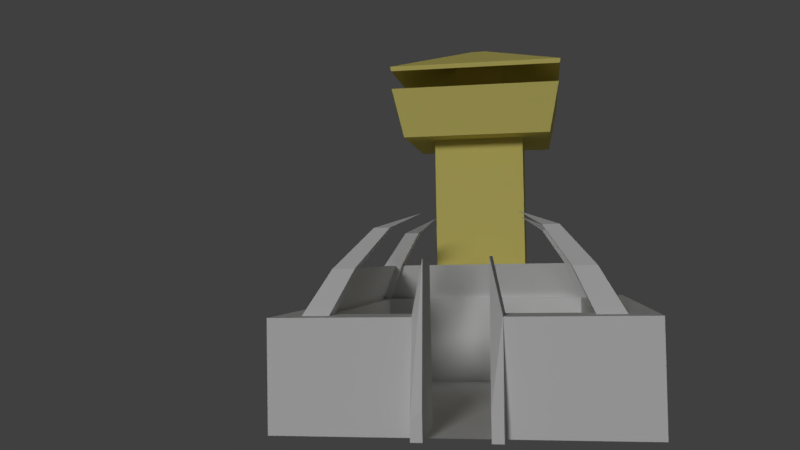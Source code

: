 # Source: Tower.blend  (saved by Blender 2.77.0; exported with 4.5.12 LTS)
import bpy
from mathutils import Matrix  # noqa: F401  (used for matrix-valued properties, if any)

bpy.ops.wm.read_factory_settings(use_empty=True)
scene = bpy.context.scene
scene.name = 'Scene'

# ---- collections
col_collection_1 = bpy.data.collections.new('Collection 1'); scene.collection.children.link(col_collection_1)

# ---- materials (node trees are filled in below, after node groups)
mat_material = bpy.data.materials.new('Material')
mat_material.alpha_threshold = 0.0
mat_material.use_transparent_shadow = False
mat_material.diffuse_color = (0.214, 0.09062, 0.05571, 1.0)
mat_material.roughness = 0.5
mat_material.specular_intensity = 0.0
mat_woodenslats = bpy.data.materials.new('WoodenSlats')
mat_woodenslats.alpha_threshold = 0.0
mat_woodenslats.use_transparent_shadow = False
mat_woodenslats.roughness = 0.5
mat_woodenslats.specular_intensity = 0.0
mat_creamconcretebrick = bpy.data.materials.new('CreamConcreteBrick')
mat_creamconcretebrick.alpha_threshold = 0.0
mat_creamconcretebrick.use_transparent_shadow = False
mat_creamconcretebrick.diffuse_color = (0.8, 0.7067, 0.199, 1.0)
mat_creamconcretebrick.roughness = 0.5
mat_creamconcretebrick.specular_intensity = 0.0
mat_steel = bpy.data.materials.new('Steel')
mat_steel.alpha_threshold = 0.0
mat_steel.use_transparent_shadow = False
mat_steel.diffuse_color = (0.8, 0.7067, 0.199, 1.0)
mat_steel.roughness = 0.5
mat_steel.specular_intensity = 0.0
mat_grate = bpy.data.materials.new('Grate')
mat_grate.alpha_threshold = 0.0
mat_grate.use_transparent_shadow = False
mat_grate.roughness = 0.5

# ---- material node trees

# ---- world
world_world = bpy.data.worlds.new('World'); scene.world = world_world
world_world.color = (0.05088, 0.05088, 0.05088)
world_world.use_sun_shadow = False
world_world.sun_shadow_jitter_overblur = 0.0
world_world.cycles.sampling_method = 'MANUAL'

# ---- cameras
cam_camera = bpy.data.cameras.new('Camera')
cam_camera.clip_end = 100.0
cam_camera.lens = 35.0
cam_camera.sensor_width = 32.0
cam_camera.sensor_height = 18.0
cam_camera.ortho_scale = 7.314
cam_camera.dof.focus_distance = 0.0
cam_camera.dof.aperture_fstop = 128.0

# ---- lights
light_spot = bpy.data.lights.new('Spot', 'SPOT')
light_spot.transmission_factor = 0.0
light_spot.energy = 100.0
light_spot.shadow_buffer_clip_start = 0.5
light_spot.shadow_soft_size = 0.1
light_spot.shadow_maximum_resolution = 0.006
light_spot.use_absolute_resolution = True
light_sun_002 = bpy.data.lights.new('Sun.002', 'SUN')
light_sun_002.transmission_factor = 0.0
light_sun_002.angle = 0.1993
light_sun_002.energy = 1.0
light_sun_002.shadow_buffer_clip_start = 0.5
light_sun_002.shadow_soft_size = 0.1
light_sun_002.shadow_cascade_max_distance = 1000.0
light_sun_001 = bpy.data.lights.new('Sun.001', 'SUN')
light_sun_001.transmission_factor = 0.0
light_sun_001.angle = 0.1993
light_sun_001.energy = 1.0
light_sun_001.shadow_buffer_clip_start = 0.5
light_sun_001.shadow_soft_size = 0.1
light_sun_001.shadow_cascade_max_distance = 1000.0
light_point_001 = bpy.data.lights.new('Point.001', 'POINT')
light_point_001.transmission_factor = 0.0
light_point_001.energy = 100.0
light_point_001.shadow_buffer_clip_start = 0.5
light_point_001.shadow_soft_size = 0.1
light_point_001.shadow_maximum_resolution = 0.006
light_point_001.use_absolute_resolution = True
light_lamp = bpy.data.lights.new('Lamp', 'POINT')
light_lamp.transmission_factor = 0.0
light_lamp.cutoff_distance = 30.0
light_lamp.energy = 100.0
light_lamp.shadow_buffer_clip_start = 1.001
light_lamp.shadow_soft_size = 0.1
light_lamp.shadow_maximum_resolution = 0.006
light_lamp.use_absolute_resolution = True

# ---- meshes
me_cube_001 = bpy.data.meshes.new('Cube.001')
me_cube_001.from_pydata([(-0.08265, -0.8795, 0.0), (-0.08265, -0.8795, 3.992), (-0.08265, -0.6967, 3.992), (-0.08265, -0.1396, 3.992), (-0.08265, -0.1396, 0.0), (-0.08265, -0.6967, 0.0), (-0.08265, -0.1396, 4.062), (-0.08265, -0.8795, 4.062), (-0.08265, -0.6967, 4.062), (-0.08265, -0.8795, 0.3158), (-0.08265, -0.6967, 0.3158), (-0.08265, -0.1396, 0.3158), (-0.08265, -0.8795, 1.032), (-0.08265, -0.6967, 1.032), (-0.08265, -0.1396, 1.032), (-0.08265, -0.8795, 1.379), (-0.08265, -0.6967, 1.379), (-0.08265, -0.1396, 1.379), (-0.08265, -0.8795, 3.833), (-0.08265, -0.6967, 3.833), (-0.08265, -0.1396, 3.833), (-0.08265, -0.2605, 3.833), (-0.08265, -0.1396, 3.564), (-0.08265, -0.6967, 1.658), (-0.08265, -0.5545, 1.379), (-0.01288, -0.6967, 1.032), (-0.01288, -0.6967, 0.3158), (-0.01288, -0.1396, 1.032), (-0.01288, -0.1396, 0.3158), (-0.01288, -0.1396, 3.564), (-0.01288, -0.1396, 1.379), (-0.01288, -0.2605, 3.833), (-0.01288, -0.6967, 3.833), (-0.01288, -0.6967, 1.658), (-0.01288, -0.5545, 1.379), (0.08265, -0.8795, 0.0), (0.08265, -0.8795, 3.992), (0.08265, -0.6967, 3.992), (0.08265, -0.1396, 3.992), (0.08265, -0.1396, 0.0), (0.08265, -0.6967, 0.0), (0.08265, -0.1396, 4.062), (0.08265, -0.8795, 4.062), (0.08265, -0.6967, 4.062), (0.08265, -0.8795, 0.3158), (0.08265, -0.6967, 0.3158), (0.08265, -0.1396, 0.3158), (0.08265, -0.8795, 1.032), (0.08265, -0.6967, 1.032), (0.08265, -0.1396, 1.032), (0.08265, -0.8795, 1.379), (0.08265, -0.6967, 1.379), (0.08265, -0.1396, 1.379), (0.08265, -0.8795, 3.833), (0.08265, -0.6967, 3.833), (0.08265, -0.1396, 3.833), (0.08265, -0.2605, 3.833), (0.08265, -0.1396, 3.564), (0.08265, -0.6967, 1.658), (0.08265, -0.5545, 1.379), (0.01288, -0.6967, 1.032), (0.01288, -0.6967, 0.3158), (0.01288, -0.1396, 1.032), (0.01288, -0.1396, 0.3158), (0.01288, -0.1396, 3.564), (0.01288, -0.1396, 1.379), (0.01288, -0.2605, 3.833), (0.01288, -0.6967, 3.833), (0.01288, -0.6967, 1.658), (0.01288, -0.5545, 1.379), (0.0, -0.8795, 3.992), (0.0, -0.8795, 0.0), (0.0, -0.6967, 3.992), (0.0, -0.1396, 3.992), (0.0, -0.6967, 0.0), (0.0, -0.1396, 0.0), (0.0, -0.8795, 4.062), (0.0, -0.6967, 4.062), (0.0, -0.1396, 4.062), (0.0, -0.8795, 0.3158), (0.0, -0.8795, 1.032), (0.0, -0.8795, 1.379), (0.0, -0.8795, 3.833), (-0.08265, 0.8795, 0.0), (-0.08265, 0.8795, 3.992), (-0.08265, 0.0, 0.0), (-0.08265, 0.0, 3.992), (-0.08265, 0.6967, 3.992), (-0.08265, 0.1396, 3.992), (-0.08265, 0.1396, 0.0), (-0.08265, 0.6967, 0.0), (-0.08265, 0.1396, 4.062), (-0.08265, 0.0, 4.062), (-0.08265, 0.8795, 4.062), (-0.08265, 0.6967, 4.062), (-0.08265, 0.8795, 0.3158), (-0.08265, 0.0, 0.3158), (-0.08265, 0.6967, 0.3158), (-0.08265, 0.1396, 0.3158), (-0.08265, 0.8795, 1.032), (-0.08265, 0.0, 1.032), (-0.08265, 0.6967, 1.032), (-0.08265, 0.1396, 1.032), (-0.08265, 0.8795, 1.379), (-0.08265, 0.0, 1.379), (-0.08265, 0.6967, 1.379), (-0.08265, 0.1396, 1.379), (-0.08265, 0.8795, 3.833), (-0.08265, 0.0, 3.833), (-0.08265, 0.6967, 3.833), (-0.08265, 0.1396, 3.833), (-0.08265, 0.2605, 3.833), (-0.08265, 0.1396, 3.564), (-0.08265, 0.6967, 1.658), (-0.08265, 0.5545, 1.379), (-0.01288, 0.6967, 1.032), (-0.01288, 0.6967, 0.3158), (-0.01288, 0.1396, 1.032), (-0.01288, 0.1396, 0.3158), (-0.01288, 0.1396, 3.564), (-0.01288, 0.1396, 1.379), (-0.01288, 0.2605, 3.833), (-0.01288, 0.6967, 3.833), (-0.01288, 0.6967, 1.658), (-0.01288, 0.5545, 1.379), (0.08265, 0.8795, 0.0), (0.08265, 0.8795, 3.992), (0.08265, 0.0, 0.0), (0.08265, 0.0, 3.992), (0.08265, 0.6967, 3.992), (0.08265, 0.1396, 3.992), (0.08265, 0.1396, 0.0), (0.08265, 0.6967, 0.0), (0.08265, 0.1396, 4.062), (0.08265, 0.0, 4.062), (0.08265, 0.8795, 4.062), (0.08265, 0.6967, 4.062), (0.08265, 0.8795, 0.3158), (0.08265, 0.0, 0.3158), (0.08265, 0.6967, 0.3158), (0.08265, 0.1396, 0.3158), (0.08265, 0.8795, 1.032), (0.08265, 0.0, 1.032), (0.08265, 0.6967, 1.032), (0.08265, 0.1396, 1.032), (0.08265, 0.8795, 1.379), (0.08265, 0.0, 1.379), (0.08265, 0.6967, 1.379), (0.08265, 0.1396, 1.379), (0.08265, 0.8795, 3.833), (0.08265, 0.0, 3.833), (0.08265, 0.6967, 3.833), (0.08265, 0.1396, 3.833), (0.08265, 0.2605, 3.833), (0.08265, 0.1396, 3.564), (0.08265, 0.6967, 1.658), (0.08265, 0.5545, 1.379), (0.01288, 0.6967, 1.032), (0.01288, 0.6967, 0.3158), (0.01288, 0.1396, 1.032), (0.01288, 0.1396, 0.3158), (0.01288, 0.1396, 3.564), (0.01288, 0.1396, 1.379), (0.01288, 0.2605, 3.833), (0.01288, 0.6967, 3.833), (0.01288, 0.6967, 1.658), (0.01288, 0.5545, 1.379), (0.0, 0.0, 3.992), (0.0, 0.0, 0.0), (0.0, 0.8795, 3.992), (0.0, 0.8795, 0.0), (0.0, 0.6967, 3.992), (0.0, 0.1396, 3.992), (0.0, 0.6967, 0.0), (0.0, 0.1396, 0.0), (0.0, 0.0, 4.062), (0.0, 0.8795, 4.062), (0.0, 0.6967, 4.062), (0.0, 0.1396, 4.062), (0.0, 0.8795, 0.3158), (0.0, 0.0, 0.3158), (0.0, 0.0, 1.032), (0.0, 0.8795, 1.032), (0.0, 0.8795, 1.379), (0.0, 0.0, 1.379), (0.0, 0.0, 3.833), (0.0, 0.8795, 3.833)], [], [(11, 96, 85, 4), (79, 9, 0, 71), (86, 3, 6, 92), (72, 73, 3, 2), (9, 10, 5, 0), (10, 11, 4, 5), (78, 175, 92, 6), (76, 77, 8, 7), (72, 2, 8, 77), (2, 1, 7, 8), (13, 14, 27, 25), (12, 13, 10, 9), (80, 12, 9, 79), (14, 100, 96, 11), (17, 104, 100, 14), (81, 15, 12, 80), (15, 16, 13, 12), (16, 24, 17, 14, 13), (17, 24, 34, 30), (18, 19, 23, 16, 15), (82, 18, 15, 81), (20, 108, 104, 17, 22), (3, 86, 108, 20), (70, 1, 18, 82), (1, 2, 19, 18), (2, 3, 20, 21, 19), (10, 13, 25, 26), (21, 20, 22, 24, 16, 23), (25, 27, 28, 26), (34, 29, 30), (32, 31, 33), (14, 11, 28, 27), (19, 21, 31, 32), (21, 23, 33, 31), (22, 17, 30, 29), (23, 19, 32, 33), (11, 10, 26, 28), (24, 22, 29, 34), (1, 70, 76, 7), (5, 4, 75, 74), (0, 5, 74, 71), (3, 73, 78, 6), (4, 85, 168, 75), (46, 39, 127, 138), (79, 71, 35, 44), (128, 134, 41, 38), (72, 37, 38, 73), (44, 35, 40, 45), (45, 40, 39, 46), (78, 41, 134, 175), (76, 42, 43, 77), (72, 77, 43, 37), (37, 43, 42, 36), (48, 60, 62, 49), (47, 44, 45, 48), (80, 79, 44, 47), (49, 46, 138, 142), (52, 49, 142, 146), (81, 80, 47, 50), (50, 47, 48, 51), (51, 48, 49, 52, 59), (52, 65, 69, 59), (53, 50, 51, 58, 54), (82, 81, 50, 53), (55, 57, 52, 146, 150), (38, 55, 150, 128), (70, 82, 53, 36), (36, 53, 54, 37), (37, 54, 56, 55, 38), (45, 61, 60, 48), (56, 58, 51, 59, 57, 55), (60, 61, 63, 62), (69, 65, 64), (67, 68, 66), (49, 62, 63, 46), (54, 67, 66, 56), (56, 66, 68, 58), (57, 64, 65, 52), (58, 68, 67, 54), (46, 63, 61, 45), (59, 69, 64, 57), (36, 42, 76, 70), (40, 74, 75, 39), (35, 71, 74, 40), (38, 41, 78, 73), (39, 75, 168, 127), (98, 89, 85, 96), (179, 170, 83, 95), (86, 92, 91, 88), (171, 87, 88, 172), (95, 83, 90, 97), (97, 90, 89, 98), (178, 91, 92, 175), (176, 93, 94, 177), (171, 177, 94, 87), (87, 94, 93, 84), (167, 175, 92, 86), (101, 115, 117, 102), (99, 95, 97, 101), (182, 179, 95, 99), (102, 98, 96, 100), (106, 102, 100, 104), (183, 182, 99, 103), (103, 99, 101, 105), (105, 101, 102, 106, 114), (106, 120, 124, 114), (107, 103, 105, 113, 109), (186, 183, 103, 107), (110, 112, 106, 104, 108), (88, 110, 108, 86), (169, 186, 107, 84), (84, 107, 109, 87), (87, 109, 111, 110, 88), (97, 116, 115, 101), (111, 113, 105, 114, 112, 110), (115, 116, 118, 117), (124, 120, 119), (122, 123, 121), (102, 117, 118, 98), (109, 122, 121, 111), (111, 121, 123, 113), (112, 119, 120, 106), (113, 123, 122, 109), (98, 118, 116, 97), (114, 124, 119, 112), (86, 108, 185, 167), (108, 104, 184, 185), (104, 100, 181, 184), (100, 96, 180, 181), (84, 93, 176, 169), (90, 173, 174, 89), (83, 170, 173, 90), (88, 91, 178, 172), (89, 174, 168, 85), (96, 85, 168, 180), (140, 138, 127, 131), (179, 137, 125, 170), (128, 130, 133, 134), (171, 172, 130, 129), (137, 139, 132, 125), (139, 140, 131, 132), (178, 175, 134, 133), (176, 177, 136, 135), (171, 129, 136, 177), (129, 126, 135, 136), (167, 128, 134, 175), (143, 144, 159, 157), (141, 143, 139, 137), (182, 141, 137, 179), (144, 142, 138, 140), (148, 146, 142, 144), (183, 145, 141, 182), (145, 147, 143, 141), (147, 156, 148, 144, 143), (148, 156, 166, 162), (149, 151, 155, 147, 145), (186, 149, 145, 183), (152, 150, 146, 148, 154), (130, 128, 150, 152), (169, 126, 149, 186), (126, 129, 151, 149), (129, 130, 152, 153, 151), (139, 143, 157, 158), (153, 152, 154, 156, 147, 155), (157, 159, 160, 158), (166, 161, 162), (164, 163, 165), (144, 140, 160, 159), (151, 153, 163, 164), (153, 155, 165, 163), (154, 148, 162, 161), (155, 151, 164, 165), (140, 139, 158, 160), (156, 154, 161, 166), (128, 167, 185, 150), (150, 185, 184, 146), (146, 184, 181, 142), (142, 181, 180, 138), (126, 169, 176, 135), (132, 131, 174, 173), (125, 132, 173, 170), (130, 172, 178, 133), (131, 127, 168, 174), (138, 180, 168, 127)])
me_cube_001.polygons.foreach_set('material_index', [1, 1, 1, 1, 1, 1, 1, 1, 1, 1, 1, 1, 1, 1, 1, 1, 1, 1, 1, 1, 1, 1, 1, 1, 1, 1, 1, 1, 0, 0, 0, 1, 1, 1, 1, 1, 1, 1, 1, 1, 1, 1, 1, 1, 1, 1, 1, 1, 1, 1, 1, 1, 1, 1, 1, 1, 1, 1, 1, 1, 1, 1, 1, 1, 1, 1, 1, 1, 1, 1, 1, 0, 0, 0, 1, 1, 1, 1, 1, 1, 1, 1, 1, 1, 1, 1, 1, 1, 1, 1, 1, 1, 1, 1, 1, 1, 1, 1, 1, 1, 1, 1, 1, 1, 1, 1, 1, 1, 1, 1, 1, 1, 1, 1, 1, 0, 0, 0, 1, 1, 1, 1, 1, 1, 1, 1, 1, 1, 1, 1, 1, 1, 1, 1, 1, 1, 1, 1, 1, 1, 1, 1, 1, 1, 1, 1, 1, 1, 1, 1, 1, 1, 1, 1, 1, 1, 1, 1, 1, 1, 1, 1, 1, 1, 0, 0, 0, 1, 1, 1, 1, 1, 1, 1, 1, 1, 1, 1, 1, 1, 1, 1, 1, 1])
_uv = me_cube_001.uv_layers.new(name='UVMap')
_uv.uv.foreach_set('vector', [0.6829, 0.2392, 0.708, 0.2392, 0.708, 0.1256, 0.6829, 0.1256, 0.6252, 0.2392, 0.6103, 0.2392, 0.6103, 0.1256, 0.6252, 0.1256, 0.708, 0.8418, 0.6829, 0.8418, 0.6829, 0.8671, 0.708, 0.8671, 0.6252, 0.1959, 0.6252, 0.3962, 0.6103, 0.3962, 0.6103, 0.1959, 0.4442, 0.3762, 0.4771, 0.3762, 0.4771, 0.2626, 0.4442, 0.2626, 0.2429, 0.902, 0.2412, 0.596, 0.1545, 0.5979, 0.1562, 0.9039, 0.6252, 0.3962, 0.6252, 0.4464, 0.6103, 0.4464, 0.6103, 0.3962, 0.6252, 0.8493, 0.6252, 0.915, 0.6103, 0.915, 0.6103, 0.8493, 0.6252, 0.8418, 0.6103, 0.8418, 0.6103, 0.8671, 0.6252, 0.8671, 0.5827, 0.8418, 0.5499, 0.8418, 0.5499, 0.8671, 0.5827, 0.8671, 0.6103, 0.1959, 0.6103, 0.3962, 0.6229, 0.3962, 0.6229, 0.1959, 0.4442, 0.6335, 0.4771, 0.6335, 0.4771, 0.3762, 0.4442, 0.3762, 0.6252, 0.4965, 0.6103, 0.4965, 0.6103, 0.2392, 0.6252, 0.2392, 0.6829, 0.4965, 0.708, 0.4965, 0.708, 0.2392, 0.6829, 0.2392, 0.6829, 0.6214, 0.708, 0.6214, 0.708, 0.4965, 0.6829, 0.4965, 0.6252, 0.6214, 0.6103, 0.6214, 0.6103, 0.4965, 0.6252, 0.4965, 0.4442, 0.7583, 0.4771, 0.7583, 0.4771, 0.6335, 0.4442, 0.6335, 0.3236, 0.4358, 0.3236, 0.4672, 0.3236, 0.5589, 0.362, 0.5589, 0.362, 0.4358, 0.6103, 0.3962, 0.6103, 0.247, 0.6229, 0.247, 0.6229, 0.3962, 0.4442, 0.9217, 0.4771, 0.9217, 0.4771, 0.1396, 0.4771, 0.03927, 0.4442, 0.03927, 0.6252, 0.7847, 0.6103, 0.7847, 0.6103, -0.09771, 0.6252, -0.09771, 0.6829, 0.7847, 0.708, 0.7847, 0.708, -0.09771, 0.6829, -0.09771, 0.6829, 0.6879, 0.6829, 0.8418, 0.708, 0.8418, 0.708, 0.7847, 0.6829, 0.7847, 0.6252, 0.8418, 0.6103, 0.8418, 0.6103, 0.7847, 0.6252, 0.7847, 0.4442, 0.9788, 0.4771, 0.9788, 0.4771, 0.9217, 0.4442, 0.9217, 0.7033, 0.8919, 0.7016, 0.5859, 0.6579, 0.5868, 0.6583, 0.6533, 0.6596, 0.8929, 0.6103, 0.2392, 0.6103, 0.4965, 0.6229, 0.4965, 0.6229, 0.2392, 0.6611, 0.7847, 0.6829, 0.7847, 0.6829, 0.6879, 0.6083, -0.09771, 0.5827, -0.09771, 0.5827, 0.002623, 0.7409, 0.2067, 0.5357, 0.2067, 0.5357, 0.0193, 0.7409, 0.0193, 0.6885, 0.2976, 0.5357, 0.8696, 0.5357, 0.2976, 0.7409, 0.9401, 0.5802, 0.9401, 0.7409, 0.3707, 0.6103, 0.4965, 0.6103, 0.2392, 0.6229, 0.2392, 0.6229, 0.4965, 0.6103, 0.1959, 0.6103, 0.3527, 0.6229, 0.3527, 0.6229, 0.1959, 0.6103, 0.7847, 0.6103, 0.002623, 0.6229, 0.002623, 0.6229, 0.7847, 0.6103, 0.6879, 0.6103, -0.09771, 0.6229, -0.09771, 0.6229, 0.6879, 0.6103, 0.7217, 0.6103, 1.504, 0.6229, 1.504, 0.6229, 0.7217, 0.6103, 0.3962, 0.6103, 0.1959, 0.6229, 0.1959, 0.6229, 0.3962, 0.6103, 0.6214, 0.6103, 1.407, 0.6229, 1.407, 0.6229, 0.6214, 0.6103, 0.8418, 0.6252, 0.8418, 0.6252, 0.8671, 0.6103, 0.8671, 0.6103, 0.1959, 0.6103, 0.3962, 0.6252, 0.3962, 0.6252, 0.1959, 0.6103, 0.8493, 0.6103, 0.915, 0.6252, 0.915, 0.6252, 0.8493, 0.6103, 0.8418, 0.6252, 0.8418, 0.6252, 0.8671, 0.6103, 0.8671, 0.6103, 0.3962, 0.6103, 0.4464, 0.6252, 0.4464, 0.6252, 0.3962, 0.6829, 0.2392, 0.6829, 0.1256, 0.708, 0.1256, 0.708, 0.2392, 0.6252, 0.2392, 0.6252, 0.1256, 0.64, 0.1256, 0.64, 0.2392, 0.708, 0.8418, 0.708, 0.8671, 0.6829, 0.8671, 0.6829, 0.8418, 0.6252, 0.1959, 0.64, 0.1959, 0.64, 0.3962, 0.6252, 0.3962, 0.4442, 0.3762, 0.4442, 0.2626, 0.4771, 0.2626, 0.4771, 0.3762, 0.5092, 0.3411, 0.5782, 0.3411, 0.5782, 0.5844, 0.5092, 0.5844, 0.6252, 0.3962, 0.64, 0.3962, 0.64, 0.4464, 0.6252, 0.4464, 0.6252, 0.8493, 0.64, 0.8493, 0.64, 0.915, 0.6252, 0.915, 0.6252, 0.8418, 0.6252, 0.8671, 0.64, 0.8671, 0.64, 0.8418, 0.5827, 0.8418, 0.5827, 0.8671, 0.5499, 0.8671, 0.5499, 0.8418, 0.64, 0.1959, 0.6275, 0.1959, 0.6275, 0.3962, 0.64, 0.3962, 0.4442, 0.6335, 0.4442, 0.3762, 0.4771, 0.3762, 0.4771, 0.6335, 0.6252, 0.4965, 0.6252, 0.2392, 0.64, 0.2392, 0.64, 0.4965, 0.6829, 0.4965, 0.6829, 0.2392, 0.708, 0.2392, 0.708, 0.4965, 0.6829, 0.6214, 0.6829, 0.4965, 0.708, 0.4965, 0.708, 0.6214, 0.6252, 0.6214, 0.6252, 0.4965, 0.64, 0.4965, 0.64, 0.6214, 0.4442, 0.7583, 0.4442, 0.6335, 0.4771, 0.6335, 0.4771, 0.7583, 0.3806, 0.3218, 0.419, 0.3218, 0.419, 0.4449, 0.3806, 0.4449, 0.3806, 0.3532, 0.64, 0.3962, 0.6275, 0.3962, 0.6275, 0.247, 0.64, 0.247, 0.4442, 0.9217, 0.4442, 0.03927, 0.4771, 0.03927, 0.4771, 0.1396, 0.4771, 0.9217, 0.6252, 0.7847, 0.6252, -0.09771, 0.64, -0.09771, 0.64, 0.7847, 0.6829, 0.7847, 0.6829, 0.6879, 0.6829, -0.09771, 0.708, -0.09771, 0.708, 0.7847, 0.6829, 0.8418, 0.6829, 0.7847, 0.708, 0.7847, 0.708, 0.8418, 0.6252, 0.8418, 0.6252, 0.7847, 0.64, 0.7847, 0.64, 0.8418, 0.4442, 0.9788, 0.4442, 0.9217, 0.4771, 0.9217, 0.4771, 0.9788, 0.7033, 0.8919, 0.6596, 0.8929, 0.6583, 0.6533, 0.6579, 0.5868, 0.7016, 0.5859, 0.64, 0.2392, 0.6275, 0.2392, 0.6275, 0.4965, 0.64, 0.4965, 0.6611, 0.7847, 0.5827, 0.002623, 0.5827, -0.09771, 0.6083, -0.09771, 0.6829, 0.6879, 0.6829, 0.7847, 0.7409, 0.2067, 0.7409, 0.0193, 0.5357, 0.0193, 0.5357, 0.2067, 0.6885, 0.2976, 0.5357, 0.2976, 0.5357, 0.8696, 0.7409, 0.9401, 0.7409, 0.3707, 0.5802, 0.9401, 0.64, 0.4965, 0.6275, 0.4965, 0.6275, 0.2392, 0.64, 0.2392, 0.64, 0.1959, 0.6275, 0.1959, 0.6275, 0.3527, 0.64, 0.3527, 0.64, 0.7847, 0.6275, 0.7847, 0.6275, 0.002623, 0.64, 0.002623, 0.64, 0.6879, 0.6275, 0.6879, 0.6275, -0.09771, 0.64, -0.09771, 0.64, 0.7217, 0.6275, 0.7217, 0.6275, 1.504, 0.64, 1.504, 0.64, 0.3962, 0.6275, 0.3962, 0.6275, 0.1959, 0.64, 0.1959, 0.64, 0.6214, 0.6275, 0.6214, 0.6275, 1.407, 0.64, 1.407, 0.64, 0.8418, 0.64, 0.8671, 0.6252, 0.8671, 0.6252, 0.8418, 0.64, 0.1959, 0.6252, 0.1959, 0.6252, 0.3962, 0.64, 0.3962, 0.64, 0.8493, 0.6252, 0.8493, 0.6252, 0.915, 0.64, 0.915, 0.64, 0.8418, 0.64, 0.8671, 0.6252, 0.8671, 0.6252, 0.8418, 0.64, 0.3962, 0.6252, 0.3962, 0.6252, 0.4464, 0.64, 0.4464, 0.733, 0.2392, 0.733, 0.1256, 0.708, 0.1256, 0.708, 0.2392, 0.6252, 0.2392, 0.6252, 0.1256, 0.6103, 0.1256, 0.6103, 0.2392, 0.708, 0.8418, 0.708, 0.8671, 0.733, 0.8671, 0.733, 0.8418, 0.6252, 0.6969, 0.6103, 0.6969, 0.6103, 0.4966, 0.6252, 0.4966, 0.8661, 0.2392, 0.8661, 0.1256, 0.8332, 0.1256, 0.8332, 0.2392, 0.2387, 0.1366, 0.152, 0.1385, 0.1537, 0.4446, 0.2404, 0.4427, 0.6252, 0.4966, 0.6103, 0.4966, 0.6103, 0.4464, 0.6252, 0.4464, 0.6252, 0.7626, 0.6103, 0.7626, 0.6103, 0.6969, 0.6252, 0.6969, 0.6252, 0.8418, 0.6252, 0.8671, 0.6103, 0.8671, 0.6103, 0.8418, 0.8332, 0.8418, 0.8332, 0.8671, 0.8661, 0.8671, 0.8661, 0.8418, 0.6252, 0.8418, 0.6252, 0.8671, 0.6103, 0.8671, 0.6103, 0.8418, 0.6103, 0.6969, 0.6229, 0.6969, 0.6229, 0.4966, 0.6103, 0.4966, 0.8661, 0.4965, 0.8661, 0.2392, 0.8332, 0.2392, 0.8332, 0.4965, 0.6252, 0.4965, 0.6252, 0.2392, 0.6103, 0.2392, 0.6103, 0.4965, 0.733, 0.4965, 0.733, 0.2392, 0.708, 0.2392, 0.708, 0.4965, 0.733, 0.6214, 0.733, 0.4965, 0.708, 0.4965, 0.708, 0.6214, 0.6252, 0.6214, 0.6252, 0.4965, 0.6103, 0.4965, 0.6103, 0.6214, 0.8661, 0.6214, 0.8661, 0.4965, 0.8332, 0.4965, 0.8332, 0.6214, 0.3236, 0.7437, 0.362, 0.7437, 0.362, 0.6206, 0.3236, 0.6206, 0.3236, 0.7123, 0.6103, 0.4966, 0.6229, 0.4966, 0.6229, 0.6458, 0.6103, 0.6458, 0.8661, 0.7847, 0.8661, -0.09771, 0.8332, -0.09771, 0.8332, 0.002623, 0.8332, 0.7847, 0.6252, 0.7847, 0.6252, -0.09771, 0.6103, -0.09771, 0.6103, 0.7847, 0.733, 0.7847, 0.733, 0.6879, 0.733, -0.09771, 0.708, -0.09771, 0.708, 0.7847, 0.733, 0.8418, 0.733, 0.7847, 0.708, 0.7847, 0.708, 0.8418, 0.6252, 0.8418, 0.6252, 0.7847, 0.6103, 0.7847, 0.6103, 0.8418, 0.8661, 0.8418, 0.8661, 0.7847, 0.8332, 0.7847, 0.8332, 0.8418, 0.6991, 0.1265, 0.6554, 0.1275, 0.6567, 0.3671, 0.6571, 0.4335, 0.7007, 0.4326, 0.6103, 0.2392, 0.6229, 0.2392, 0.6229, 0.4965, 0.6103, 0.4965, 0.7548, 0.7847, 0.8332, 0.002623, 0.8332, -0.09771, 0.8076, -0.09771, 0.733, 0.6879, 0.733, 0.7847, 0.2276, 0.2067, 0.2276, 0.0193, 0.4328, 0.0193, 0.4328, 0.2067, 0.28, 0.2976, 0.4328, 0.2976, 0.4328, 0.8696, 0.2276, 0.9401, 0.2276, 0.3707, 0.3883, 0.9401, 0.6103, 0.4965, 0.6229, 0.4965, 0.6229, 0.2392, 0.6103, 0.2392, 0.6103, 0.6969, 0.6229, 0.6969, 0.6229, 0.54, 0.6103, 0.54, 0.6103, 0.7847, 0.6229, 0.7847, 0.6229, 0.002623, 0.6103, 0.002623, 0.6103, 0.6879, 0.6229, 0.6879, 0.6229, -0.09771, 0.6103, -0.09771, 0.6103, 0.7217, 0.6229, 0.7217, 0.6229, 1.504, 0.6103, 1.504, 0.6103, 0.4966, 0.6229, 0.4966, 0.6229, 0.6969, 0.6103, 0.6969, 0.6103, 0.6214, 0.6229, 0.6214, 0.6229, 1.407, 0.6103, 1.407, 0.6103, 0.8418, 0.6103, 0.7847, 0.6252, 0.7847, 0.6252, 0.8418, 0.6103, 0.7847, 0.6103, -0.09771, 0.6252, -0.09771, 0.6252, 0.7847, 0.6103, 0.6214, 0.6103, 0.4965, 0.6252, 0.4965, 0.6252, 0.6214, 0.6103, 0.4965, 0.6103, 0.2392, 0.6252, 0.2392, 0.6252, 0.4965, 0.6103, 0.8418, 0.6103, 0.8671, 0.6252, 0.8671, 0.6252, 0.8418, 0.6103, 0.6969, 0.6252, 0.6969, 0.6252, 0.4966, 0.6103, 0.4966, 0.6103, 0.7626, 0.6252, 0.7626, 0.6252, 0.6969, 0.6103, 0.6969, 0.6103, 0.8418, 0.6103, 0.8671, 0.6252, 0.8671, 0.6252, 0.8418, 0.6103, 0.4966, 0.6252, 0.4966, 0.6252, 0.4464, 0.6103, 0.4464, 0.6103, 0.2392, 0.6103, 0.1256, 0.6252, 0.1256, 0.6252, 0.2392, 0.733, 0.2392, 0.708, 0.2392, 0.708, 0.1256, 0.733, 0.1256, 0.6252, 0.2392, 0.64, 0.2392, 0.64, 0.1256, 0.6252, 0.1256, 0.708, 0.8418, 0.733, 0.8418, 0.733, 0.8671, 0.708, 0.8671, 0.6252, 0.6969, 0.6252, 0.4966, 0.64, 0.4966, 0.64, 0.6969, 0.8661, 0.2392, 0.8332, 0.2392, 0.8332, 0.1256, 0.8661, 0.1256, 0.5092, 0.9497, 0.5092, 0.7064, 0.5782, 0.7064, 0.5782, 0.9497, 0.6252, 0.4966, 0.6252, 0.4464, 0.64, 0.4464, 0.64, 0.4966, 0.6252, 0.7626, 0.6252, 0.6969, 0.64, 0.6969, 0.64, 0.7626, 0.6252, 0.8418, 0.64, 0.8418, 0.64, 0.8671, 0.6252, 0.8671, 0.8332, 0.8418, 0.8661, 0.8418, 0.8661, 0.8671, 0.8332, 0.8671, 0.6252, 0.8418, 0.64, 0.8418, 0.64, 0.8671, 0.6252, 0.8671, 0.64, 0.6969, 0.64, 0.4966, 0.6275, 0.4966, 0.6275, 0.6969, 0.8661, 0.4965, 0.8332, 0.4965, 0.8332, 0.2392, 0.8661, 0.2392, 0.6252, 0.4965, 0.64, 0.4965, 0.64, 0.2392, 0.6252, 0.2392, 0.733, 0.4965, 0.708, 0.4965, 0.708, 0.2392, 0.733, 0.2392, 0.733, 0.6214, 0.708, 0.6214, 0.708, 0.4965, 0.733, 0.4965, 0.6252, 0.6214, 0.64, 0.6214, 0.64, 0.4965, 0.6252, 0.4965, 0.8661, 0.6214, 0.8332, 0.6214, 0.8332, 0.4965, 0.8661, 0.4965, 0.3806, 0.6297, 0.3806, 0.5983, 0.3806, 0.5066, 0.419, 0.5066, 0.419, 0.6297, 0.64, 0.4966, 0.64, 0.6458, 0.6275, 0.6458, 0.6275, 0.4966, 0.8661, 0.7847, 0.8332, 0.7847, 0.8332, 0.002623, 0.8332, -0.09771, 0.8661, -0.09771, 0.6252, 0.7847, 0.64, 0.7847, 0.64, -0.09771, 0.6252, -0.09771, 0.733, 0.7847, 0.708, 0.7847, 0.708, -0.09771, 0.733, -0.09771, 0.733, 0.6879, 0.733, 0.8418, 0.708, 0.8418, 0.708, 0.7847, 0.733, 0.7847, 0.6252, 0.8418, 0.64, 0.8418, 0.64, 0.7847, 0.6252, 0.7847, 0.8661, 0.8418, 0.8332, 0.8418, 0.8332, 0.7847, 0.8661, 0.7847, 0.6991, 0.1265, 0.7007, 0.4326, 0.6571, 0.4335, 0.6567, 0.3671, 0.6554, 0.1275, 0.64, 0.2392, 0.64, 0.4965, 0.6275, 0.4965, 0.6275, 0.2392, 0.7548, 0.7847, 0.733, 0.7847, 0.733, 0.6879, 0.8076, -0.09771, 0.8332, -0.09771, 0.8332, 0.002623, 0.2276, 0.2067, 0.4328, 0.2067, 0.4328, 0.0193, 0.2276, 0.0193, 0.28, 0.2976, 0.4328, 0.8696, 0.4328, 0.2976, 0.2276, 0.9401, 0.3883, 0.9401, 0.2276, 0.3707, 0.64, 0.4965, 0.64, 0.2392, 0.6275, 0.2392, 0.6275, 0.4965, 0.64, 0.6969, 0.64, 0.54, 0.6275, 0.54, 0.6275, 0.6969, 0.64, 0.7847, 0.64, 0.002623, 0.6275, 0.002623, 0.6275, 0.7847, 0.64, 0.6879, 0.64, -0.09771, 0.6275, -0.09771, 0.6275, 0.6879, 0.64, 0.7217, 0.64, 1.504, 0.6275, 1.504, 0.6275, 0.7217, 0.64, 0.4966, 0.64, 0.6969, 0.6275, 0.6969, 0.6275, 0.4966, 0.64, 0.6214, 0.64, 1.407, 0.6275, 1.407, 0.6275, 0.6214, 0.64, 0.8418, 0.6252, 0.8418, 0.6252, 0.7847, 0.64, 0.7847, 0.64, 0.7847, 0.6252, 0.7847, 0.6252, -0.09771, 0.64, -0.09771, 0.64, 0.6214, 0.6252, 0.6214, 0.6252, 0.4965, 0.64, 0.4965, 0.64, 0.4965, 0.6252, 0.4965, 0.6252, 0.2392, 0.64, 0.2392, 0.64, 0.8418, 0.6252, 0.8418, 0.6252, 0.8671, 0.64, 0.8671, 0.64, 0.6969, 0.64, 0.4966, 0.6252, 0.4966, 0.6252, 0.6969, 0.64, 0.7626, 0.64, 0.6969, 0.6252, 0.6969, 0.6252, 0.7626, 0.64, 0.8418, 0.6252, 0.8418, 0.6252, 0.8671, 0.64, 0.8671, 0.64, 0.4966, 0.64, 0.4464, 0.6252, 0.4464, 0.6252, 0.4966, 0.64, 0.2392, 0.6252, 0.2392, 0.6252, 0.1256, 0.64, 0.1256])
me_cube_001.materials.append(mat_material)
me_cube_001.materials.append(mat_woodenslats)
me_cube_001.use_remesh_preserve_volume = False
me_cube_001.use_remesh_preserve_attributes = False
me_cube_001.use_mirror_vertex_groups = False
me_cube_001.update()
me_cube = bpy.data.meshes.new('Cube')
me_cube.from_pydata([(-5.111, -5.456, 0.901), (-5.111, -5.456, 4.058), (-5.111, 4.956, 0.901), (-5.111, 4.956, 4.058), (7.06, -5.456, 0.901), (7.06, -5.456, 4.058), (7.06, 4.956, 0.901), (7.06, 4.956, 4.058), (-5.111, -3.813, 4.058), (-5.111, 3.399, 4.058), (-5.111, 3.399, 0.901), (-5.111, -3.813, 0.901), (7.06, 3.399, 4.058), (7.06, -3.813, 4.058), (7.06, -3.813, 0.901), (7.06, 3.399, 0.901), (-3.68, 4.956, 4.058), (5.437, 4.956, 4.058), (5.437, 4.956, 0.901), (-3.68, 4.956, 0.901), (5.437, -5.456, 4.058), (-3.68, -5.456, 4.058), (-3.68, -5.456, 0.901), (5.437, -5.456, 0.901), (5.437, -3.813, 4.058), (-3.68, -3.813, 4.058), (5.437, 3.399, 4.058), (-3.68, 3.399, 4.058), (-3.68, -3.813, 0.901), (5.437, -3.813, 0.901), (-3.68, 3.399, 0.901), (5.437, 3.399, 0.901), (-5.111, -1.409, 4.058), (-5.111, 0.9951, 4.058), (-5.111, 0.9951, 0.901), (-5.111, -1.409, 0.901), (-3.68, 0.9951, 4.058), (-3.68, -1.409, 4.058), (-5.111, -1.086, 5.63), (-5.111, 0.6725, 5.63), (-5.111, 0.6725, 0.901), (-5.111, -1.086, 0.901), (-3.68, 0.6725, 5.63), (-3.68, -1.086, 5.63), (-5.703, 0.6725, 1.716), (-5.703, 0.9951, 1.445), (-5.703, -1.086, 0.901), (-5.703, -1.409, 0.901), (-5.703, -1.409, 1.445), (-5.703, 0.9951, 0.901), (-5.703, -1.086, 1.716), (-5.703, 0.6725, 0.901), (-5.111, 3.399, 3.9), (-5.111, -3.813, 3.9), (7.06, -3.813, 3.9), (7.06, 3.399, 3.9), (-3.68, 0.6725, 0.901), (-3.68, -1.086, 0.901), (7.06, -5.456, 3.9), (7.06, 4.956, 3.9), (-5.111, 4.956, 3.9), (-5.111, -5.456, 3.9), (5.437, -5.456, 3.9), (-3.68, -5.456, 3.9), (-3.68, 4.956, 3.9), (5.437, 4.956, 3.9), (-5.111, -1.409, 3.9), (-5.111, 0.9951, 3.9), (-5.703, -1.409, 1.418), (-5.703, 0.9951, 1.418), (-5.703, -1.086, 1.676), (-5.703, 0.6725, 1.676), (-5.111, 4.178, 4.058), (6.249, 4.956, 4.058), (7.06, -4.635, 4.058), (-4.396, -5.456, 4.058), (-5.111, -4.635, 4.058), (7.06, 4.178, 4.058), (-4.396, -3.813, 4.058), (-4.396, 3.399, 4.058), (-4.396, 4.956, 4.058), (6.249, -5.456, 4.058), (6.249, -3.813, 4.058), (6.249, 3.399, 4.058), (5.437, -4.635, 4.058), (-3.68, -4.635, 4.058), (5.437, 4.178, 4.058), (-3.68, 4.178, 4.058), (6.249, 4.178, 4.058), (6.249, -4.635, 4.058), (-4.396, -4.635, 4.058), (-4.396, 4.178, 4.058), (5.326, -3.239, 5.346), (4.644, -3.239, 5.346), (5.326, 2.821, 5.346), (4.644, 2.821, 5.346), (4.644, 3.475, 5.346), (-3.016, 3.475, 5.346), (-3.016, 2.821, 5.346), (-3.016, -3.239, 5.346), (-3.618, -3.239, 5.346), (-3.618, 2.821, 5.346), (4.644, -3.929, 5.346), (-3.016, -3.929, 5.346), (5.326, 3.475, 5.346), (5.326, -3.929, 5.346), (-3.618, -3.929, 5.346), (-3.618, 3.475, 5.346), (5.437, -4.087, 4.058), (5.437, -4.361, 4.058), (-3.68, -4.087, 4.058), (-3.68, -4.361, 4.058), (4.644, -3.469, 5.346), (4.644, -3.699, 5.346), (-3.016, -3.469, 5.346), (-3.016, -3.699, 5.346), (5.978, -3.813, 4.058), (5.708, -3.813, 4.058), (5.978, 3.399, 4.058), (5.708, 3.399, 4.058), (5.099, -3.239, 5.346), (4.871, -3.239, 5.346), (5.099, 2.821, 5.346), (4.871, 2.821, 5.346), (5.437, 3.918, 4.058), (5.437, 3.659, 4.058), (-3.68, 3.918, 4.058), (-3.68, 3.659, 4.058), (4.644, 3.257, 5.346), (4.644, 3.039, 5.346), (-3.016, 3.257, 5.346), (-3.016, 3.039, 5.346), (4.303, -2.447, 6.536), (3.8, -2.447, 6.536), (4.303, 2.026, 6.536), (3.8, 2.026, 6.536), (3.8, 2.508, 6.536), (-1.854, 2.508, 6.536), (-1.854, 2.026, 6.536), (-1.854, -2.447, 6.536), (-2.298, -2.447, 6.536), (-2.298, 2.026, 6.536), (3.8, -2.957, 6.536), (-1.854, -2.957, 6.536), (4.303, 2.508, 6.536), (4.303, -2.957, 6.536), (-2.298, -2.957, 6.536), (-2.298, 2.508, 6.536), (3.8, -2.617, 6.536), (3.8, -2.787, 6.536), (-1.854, -2.617, 6.536), (-1.854, -2.787, 6.536), (4.135, -2.447, 6.536), (3.968, -2.447, 6.536), (4.135, 2.026, 6.536), (3.968, 2.026, 6.536), (3.8, 2.347, 6.536), (3.8, 2.187, 6.536), (-1.854, 2.347, 6.536), (-1.854, 2.187, 6.536), (2.981, -1.688, 7.028), (2.981, 1.255, 7.028), (-0.6581, 1.292, 7.028), (-0.6581, -1.726, 7.028)], [], [(52, 60, 2, 10), (65, 59, 6, 18), (54, 58, 4, 14), (63, 61, 0, 22), (31, 18, 6, 15), (91, 80, 3, 72), (90, 78, 8, 76), (36, 27, 79, 9, 33), (23, 29, 14, 4), (29, 31, 15, 14), (59, 55, 15, 6), (55, 54, 14, 15), (61, 53, 11, 0), (67, 52, 10, 34), (56, 40, 34, 10, 30), (28, 29, 31, 30, 56, 57), (0, 11, 28, 22), (22, 28, 29, 23), (117, 119, 26, 24), (24, 26, 31, 29), (117, 24, 93, 121), (108, 24, 25, 110), (88, 73, 17, 86), (86, 17, 16, 87), (10, 2, 19, 30), (30, 19, 18, 31), (58, 62, 23, 4), (62, 63, 22, 23), (60, 64, 19, 2), (64, 65, 18, 19), (25, 24, 29, 28), (26, 27, 30, 31), (53, 66, 35, 11), (8, 32, 66, 53), (25, 37, 32, 8, 78), (42, 36, 33, 39), (37, 43, 38, 32), (3, 80, 16, 64, 60), (34, 40, 51, 49), (71, 69, 49, 51), (68, 70, 46, 47), (32, 38, 50, 48), (66, 32, 48, 68), (33, 67, 69, 45), (39, 33, 45, 44), (67, 34, 49, 69), (41, 35, 47, 46), (5, 81, 20, 62, 58), (48, 50, 70, 68), (57, 56, 40, 41), (11, 35, 41, 57, 28), (16, 17, 65, 64), (35, 66, 68, 47), (56, 30, 27, 36, 42), (57, 43, 37, 25, 28), (43, 57, 41, 46, 70, 50, 38), (56, 42, 39, 44, 71, 51, 40), (20, 21, 63, 62), (44, 45, 69, 71), (33, 9, 52, 67), (1, 76, 8, 53, 61), (12, 13, 54, 55), (7, 77, 12, 55, 59), (21, 75, 1, 61, 63), (13, 74, 5, 58, 54), (17, 73, 7, 59, 65), (9, 72, 3, 60, 52), (124, 86, 87, 126), (89, 82, 92, 105), (12, 77, 88, 83), (77, 7, 73, 88), (20, 84, 85, 21), (81, 89, 84, 20), (5, 74, 89, 81), (74, 13, 82, 89), (13, 12, 83, 82), (75, 90, 76, 1), (21, 85, 90, 75), (83, 88, 104, 94), (79, 91, 72, 9), (118, 83, 94, 122), (87, 16, 80, 91), (78, 90, 106, 100), (79, 27, 98, 101), (110, 25, 99, 114), (109, 84, 102, 113), (126, 87, 97, 130), (125, 26, 95, 129), (25, 78, 100, 99), (90, 85, 103, 106), (88, 86, 96, 104), (84, 89, 105, 102), (91, 79, 101, 107), (87, 91, 107, 97), (24, 108, 112, 93), (108, 112, 113, 109), (85, 111, 115, 103), (111, 115, 114, 110), (84, 109, 111, 85), (109, 111, 110, 108), (93, 112, 148, 133), (112, 108, 110, 114), (109, 113, 115, 111), (26, 119, 123, 95), (119, 123, 122, 118), (82, 116, 120, 92), (116, 120, 121, 117), (82, 83, 118, 116), (116, 117, 119, 118), (86, 124, 128, 96), (124, 128, 129, 125), (27, 127, 131, 98), (127, 131, 130, 126), (26, 125, 127, 27), (125, 127, 126, 124), (118, 122, 120, 116), (119, 117, 121, 123), (130, 131, 159, 158), (125, 129, 131, 127), (124, 126, 130, 128), (140, 146, 163), (150, 151, 163), (137, 162, 158), (94, 134, 154, 122), (100, 106, 146, 140), (100, 140, 139, 99), (122, 123, 155, 154), (104, 96, 136, 144), (129, 95, 135, 157), (97, 137, 158, 130), (121, 120, 152, 153), (99, 139, 150, 114), (103, 143, 146, 106), (98, 131, 159, 138), (102, 142, 149, 113), (96, 128, 156, 136), (114, 115, 151, 150), (103, 115, 151, 143), (95, 123, 155, 135), (105, 145, 142, 102), (129, 128, 156, 157), (92, 120, 152, 132), (113, 112, 148, 149), (92, 132, 145, 105), (98, 138, 141, 101), (97, 107, 147, 137), (101, 141, 147, 107), (93, 133, 153, 121), (104, 144, 134, 94), (140, 163, 139), (132, 152, 160), (153, 152, 160), (149, 148, 160), (144, 136, 161), (136, 156, 161), (157, 135, 161), (157, 156, 161), (143, 163, 146), (138, 159, 162), (142, 160, 149), (143, 151, 163), (154, 155, 161), (133, 148, 160), (135, 155, 161), (145, 160, 142), (158, 159, 162), (132, 160, 145), (137, 147, 162), (138, 162, 141), (134, 161, 154), (141, 162, 147), (139, 163, 150), (144, 161, 134), (133, 160, 153)])
me_cube.use_remesh_preserve_volume = False
me_cube.use_remesh_preserve_attributes = False
me_cube.use_mirror_vertex_groups = False
me_cube.update()
me_cube_002 = bpy.data.meshes.new('Cube.002')
me_cube_002.from_pydata([(-0.4797, -0.1616, 6.609), (-0.8029, -0.1616, 6.609), (-0.4797, 0.1616, 6.609), (-0.8029, 0.1616, 6.609), (1.281, -1.876, 5.983), (1.281, 1.876, 5.983), (-2.471, -1.876, 5.983), (-2.471, 1.876, 5.983), (-0.4512, -0.1439, 6.512), (-0.739, -0.1439, 6.512), (-0.4512, 0.1439, 6.512), (-0.739, 0.1439, 6.512), (1.263, -1.858, 5.886), (1.263, 1.858, 5.886), (-2.453, -1.858, 5.886), (-2.453, 1.858, 5.886), (-0.1026, -0.5387, 4.626), (-1.205, -0.5387, 4.626), (-0.1026, 0.5387, 4.626), (-1.205, 0.5387, 4.626), (-0.1026, -0.5387, 6.129), (-1.18, -0.5387, 6.129), (-0.1026, 0.5387, 6.129), (-1.18, 0.5387, 6.129), (-0.1688, -0.4725, 6.094), (-1.114, -0.4725, 6.094), (-0.1873, 0.5101, 6.085), (-1.095, 0.5101, 6.085), (-0.5144, -0.1269, 6.522), (-0.7683, -0.1269, 6.522), (-0.5144, 0.1269, 6.522), (-0.7683, 0.1269, 6.522), (-1.595, -1.0, -1.0), (-1.595, -1.0, 4.412), (-1.595, 1.0, 4.412), (-1.595, 1.0, 0.8039), (-1.595, 1.0, -1.0), (-0.2617, 1.0, 4.412), (0.4049, 1.0, 4.412), (0.4049, 1.0, 0.8039), (0.4049, 1.0, -1.0), (-0.9284, 1.0, -1.0), (0.4049, -1.0, 4.412), (0.4049, -1.0, -1.0), (-1.595, 1.0, 2.608), (-0.9284, 1.0, 4.412), (0.4049, 1.0, 2.608), (-0.2617, 1.0, -1.0), (-0.9284, 1.0, 0.8039), (-0.9284, 1.0, 2.608), (-0.2617, 1.0, 0.8039), (-0.2617, 1.0, 2.608), (-1.537, -0.9423, -0.9423), (-1.524, -0.9293, 4.412), (-1.524, 0.9293, 4.412), (-1.524, 0.9293, 0.8039), (-1.537, 0.9423, -0.9423), (-0.2617, 0.9, 4.412), (0.3342, 0.9293, 4.412), (0.3342, 0.9293, 0.8039), (0.3472, 0.9423, -0.9423), (-0.9284, 0.9553, -0.9106), (0.3342, -0.9293, 4.412), (0.3472, -0.9423, -0.9423), (-1.524, 0.9293, 2.608), (-0.9284, 0.9, 4.412), (0.3342, 0.9293, 2.608), (-0.2617, 0.9553, -0.9106), (-0.9284, 0.9, 0.8039), (-0.9284, 0.9, 2.608), (-0.2617, 0.9, 0.8039), (-0.2617, 0.9, 2.608), (-2.282, -1.616, 4.412), (-2.282, 1.616, 4.412), (0.9499, 1.616, 4.412), (0.9499, -1.616, 4.412), (-2.282, -1.616, 4.626), (-2.282, 1.616, 4.626), (0.9499, 1.616, 4.626), (0.9499, -1.616, 4.626), (-2.613, -1.826, 5.456), (-2.613, 1.826, 5.456), (1.281, 1.826, 5.456), (1.281, -1.826, 5.456), (-2.426, -1.502, 5.409), (-2.426, 1.538, 5.409), (1.094, 1.538, 5.409), (1.094, -1.502, 5.409), (-2.282, -0.5387, 4.626), (-2.282, 0.5387, 4.626), (-1.205, 1.616, 4.626), (-0.1275, 1.616, 4.626), (0.9499, 0.5387, 4.626), (0.9499, -0.5387, 4.626), (-0.1275, -1.616, 4.626), (-1.205, -1.616, 4.626), (-0.2617, 0.5387, 4.626), (-0.9284, 0.5387, 4.626), (-0.1275, -0.5387, 4.412), (-1.205, -0.5387, 4.412), (-0.1275, 0.5387, 4.412), (-1.205, 0.5387, 4.412), (-0.2617, 0.5387, 4.412), (-0.9284, 0.5387, 4.412), (-0.1629, -0.4614, 4.614), (-1.146, -0.4614, 4.614), (-0.1629, 0.5, 4.614), (-1.146, 0.5, 4.614), (-0.2617, 0.5, 4.614), (-0.9284, 0.5, 4.614), (-0.185, -0.4614, 4.423), (-1.146, -0.4614, 4.423), (-0.185, 0.5, 4.423), (-1.146, 0.5, 4.423), (-0.5055, 0.5, 4.423), (-0.826, 0.5, 4.423), (-0.1275, -0.5387, 0.8039), (-1.205, -0.5387, 0.8039), (-0.9284, 0.5387, 0.8039), (-1.205, 0.5387, 0.8039), (-0.1275, 0.5387, 0.8039), (-0.2617, 0.5387, 0.8039), (-1.146, 0.5, 0.8154), (-0.9284, 0.5, 0.8154), (-0.185, -0.4614, 0.8154), (-1.146, -0.4614, 0.8154), (-0.185, 0.5, 0.8154), (-0.2734, 0.5, 0.8154), (-0.1275, -0.5387, -0.9106), (-1.205, -0.5387, -0.9106), (-0.9284, 0.5387, -0.9106), (-1.205, 0.5387, -0.9106), (-0.1275, 0.5387, -0.9106), (-0.2617, 0.5387, -0.9106), (-1.146, 0.5, -0.899), (-0.9284, 0.5, -0.899), (-0.185, -0.4614, -0.899), (-1.146, -0.4614, -0.899), (-0.185, 0.5, -0.899), (-0.2734, 0.5, -0.899), (-0.2617, 0.5101, 6.085), (-0.9284, 0.5101, 6.085), (-0.2617, 0.5387, 6.129), (-0.9284, 0.5387, 6.129)], [], [(0, 4, 5, 2), (3, 7, 6, 1), (2, 5, 7, 3), (1, 6, 4, 0), (10, 13, 12, 8), (9, 14, 15, 11), (11, 15, 13, 10), (8, 12, 14, 9), (1, 0, 8, 9), (2, 3, 11, 10), (0, 2, 10, 8), (3, 1, 9, 11), (5, 4, 12, 13), (6, 7, 15, 14), (7, 5, 13, 15), (4, 6, 14, 12), (16, 18, 22, 20), (1, 0, 2, 3), (19, 17, 21, 23), (17, 16, 20, 21), (23, 21, 1, 3), (21, 20, 0, 1), (22, 142, 143, 23, 3, 2), (20, 22, 2, 0), (31, 30, 28, 29), (31, 29, 25, 27), (29, 28, 24, 25), (30, 31, 27, 141, 140, 26), (28, 30, 26, 24), (23, 143, 142, 22, 26, 140, 141, 27), (33, 34, 44, 35, 36, 32), (50, 39, 40, 47), (38, 42, 43, 40, 39, 46), (42, 33, 32, 43), (32, 36, 41, 47, 40, 43), (35, 48, 41, 36), (34, 45, 49, 44), (44, 49, 48, 35), (45, 37, 51, 49), (49, 51, 50, 48), (37, 38, 46, 51), (51, 46, 39, 50), (52, 56, 55, 64, 54, 53), (67, 60, 59, 70), (66, 59, 60, 63, 62, 58), (63, 52, 53, 62), (63, 60, 67, 61, 56, 52), (56, 61, 68, 55), (64, 69, 65, 54), (55, 68, 69, 64), (69, 71, 57, 65), (68, 70, 71, 69), (71, 66, 58, 57), (70, 59, 66, 71), (34, 33, 53, 54), (38, 37, 57, 58), (42, 38, 58, 62), (33, 42, 62, 53), (45, 34, 54, 65), (37, 45, 65, 57), (47, 41, 61, 67), (41, 48, 68, 61), (50, 47, 67, 70), (48, 50, 70, 68), (73, 72, 80, 81), (19, 90, 77, 89), (76, 88, 89, 77, 85, 84), (72, 75, 83, 80), (79, 94, 95, 76, 84, 87), (81, 80, 84, 85), (82, 81, 85, 86), (83, 82, 86, 87), (80, 83, 87, 84), (77, 90, 91, 78, 86, 85), (74, 73, 81, 82), (78, 92, 93, 79, 87, 86), (75, 74, 82, 83), (95, 17, 88, 76), (17, 19, 89, 88), (79, 93, 16, 94), (94, 16, 17, 95), (93, 92, 18, 16), (92, 78, 91, 18), (18, 91, 90, 19, 97, 96), (17, 16, 104, 105), (113, 111, 125, 122), (96, 97, 109, 108), (97, 19, 107, 109), (19, 17, 105, 107), (102, 100, 120, 121), (74, 75, 42, 38), (72, 73, 34, 33), (45, 34, 73, 74, 38, 37), (75, 72, 33, 42), (54, 101, 99, 53), (108, 109, 115, 114), (109, 107, 113, 115), (107, 105, 111, 113), (105, 104, 110, 111), (106, 108, 114, 112), (104, 106, 112, 110), (114, 115, 123, 127), (18, 96, 108, 106), (111, 110, 124, 125), (101, 103, 118, 119), (16, 18, 106, 104), (110, 112, 126, 124), (126, 127, 139, 138), (118, 123, 135, 130), (120, 116, 128, 132), (123, 122, 134, 135), (118, 121, 127, 123), (121, 120, 132, 133), (100, 98, 116, 120), (115, 113, 122, 123), (98, 99, 117, 116), (103, 102, 121, 118), (112, 114, 127, 126), (99, 101, 119, 117), (133, 132, 138, 139), (131, 130, 135, 134), (132, 128, 136, 138), (128, 129, 137, 136), (129, 131, 134, 137), (116, 117, 129, 128), (124, 126, 138, 136), (127, 121, 133, 139), (117, 119, 131, 129), (125, 124, 136, 137), (119, 118, 130, 131), (122, 125, 137, 134), (106, 104, 24, 26), (104, 105, 25, 24), (27, 25, 105, 107), (141, 27, 107, 109), (26, 140, 108, 106), (97, 19, 23, 143), (18, 96, 142, 22), (140, 142, 96, 108), (109, 97, 143, 141), (140, 141, 143, 142), (86, 87, 79, 78)])
me_cube_002.polygons.foreach_set('material_index', [1, 1, 1, 1, 1, 1, 1, 1, 0, 0, 0, 0, 1, 1, 1, 1, 0, 0, 0, 0, 1, 1, 1, 1, 1, 1, 1, 1, 1, 1, 0, 0, 0, 0, 0, 0, 0, 0, 0, 0, 0, 0, 0, 0, 0, 0, 2, 0, 0, 0, 0, 0, 0, 0, 0, 0, 0, 0, 0, 0, 2, 0, 0, 0, 0, 0, 0, 0, 0, 0, 0, 0, 0, 0, 0, 0, 0, 0, 0, 0, 0, 0, 0, 0, 0, 0, 0, 0, 0, 0, 0, 0, 0, 0, 0, 0, 0, 0, 0, 0, 0, 0, 0, 0, 0, 0, 0, 0, 0, 0, 0, 0, 0, 0, 0, 0, 0, 0, 0, 0, 0, 0, 0, 0, 0, 0, 0, 0, 0, 0, 0, 0, 0, 0, 0, 0, 0, 0, 0, 0, 1, 0])
_uv = me_cube_002.uv_layers.new(name='UVMap')
_uv.uv.foreach_set('vector', [0.4476, 0.4988, 0.8692, 0.09114, 0.8673, 0.9811, 0.4491, 0.574, 0.3753, 0.5734, -0.01502, 0.9795, -0.02249, 0.09114, 0.373, 0.5004, 0.4491, 0.574, 0.8673, 0.9811, -0.01502, 0.9795, 0.3753, 0.5734, 0.373, 0.5004, -0.02249, 0.09114, 0.8692, 0.09114, 0.4476, 0.4988, 0.4994, 1.464, 0.8645, 1.823, 0.06495, 1.821, 0.4235, 1.463, 0.4302, 1.382, 0.06797, 1.029, 0.8693, 1.034, 0.5067, 1.385, 0.5067, 1.385, 0.8693, 1.034, 0.8645, 1.823, 0.4994, 1.464, 0.4235, 1.463, 0.06495, 1.821, 0.06797, 1.029, 0.4302, 1.382, 0.2009, 1.391, 0.1994, 1.397, 0.1971, 1.4, 0.198, 1.389, 0.2056, 1.398, 0.2044, 1.392, 0.2081, 1.39, 0.2071, 1.4, 0.1994, 1.397, 0.2056, 1.398, 0.2071, 1.4, 0.1971, 1.4, 0.2044, 1.392, 0.2009, 1.391, 0.198, 1.389, 0.2081, 1.39, 0.8898, 1.846, 0.04257, 1.846, 0.06495, 1.821, 0.8645, 1.823, 0.04257, 1.006, 0.8917, 1.008, 0.8693, 1.034, 0.06797, 1.029, 0.8917, 1.008, 0.8898, 1.846, 0.8645, 1.823, 0.8693, 1.034, 0.04257, 1.846, 0.04257, 1.006, 0.06797, 1.029, 0.06495, 1.821, 1.418, -1.413, 3.041, -1.395, 3.025, 2.056, 1.402, 2.038, 0.1589, 0.04603, 0.1678, 0.04603, 0.1678, 0.05493, 0.1589, 0.05493, -1.864, -1.408, -0.2417, -1.431, -0.2205, 2.02, -1.843, 2.043, -0.2417, -1.431, 1.418, -1.413, 1.402, 2.038, -0.2205, 2.02, 0.5581, 0.19, 1.021, 0.4055, 0.8351, 0.5481, 0.7308, 0.5113, 1.021, 0.4055, 0.9832, 0.7874, 0.8151, 0.6453, 0.8351, 0.5481, 0.5588, 0.8851, 0.4864, 0.8538, 0.4341, 0.325, 0.5581, 0.19, 0.7308, 0.5113, 0.7, 0.6291, 0.9832, 0.7874, 0.5588, 0.8851, 0.7, 0.6291, 0.8151, 0.6453, 0.1636, 0.5388, 0.1929, 0.6302, 0.1015, 0.6347, 0.09407, 0.57, 0.1636, 0.5388, 0.09407, 0.57, -0.05373, 0.4974, 0.2912, 0.2508, 0.09407, 0.57, 0.1015, 0.6347, -0.002276, 0.7669, -0.05373, 0.4974, 0.1929, 0.6302, 0.1636, 0.5388, 0.2912, 0.2508, 0.3829, 0.2876, 0.4394, 0.891, 0.3994, 0.9155, 0.1015, 0.6347, 0.1929, 0.6302, 0.3994, 0.9155, -0.002276, 0.7669, 0.2315, 0.0447, 0.2384, 0.0447, 0.1341, 0.4914, 0.2359, 0.04646, 0.2335, 0.04793, 0.1341, 0.4929, 0.2384, 0.04617, 0.2338, 0.04617, 0.9716, 4.005, -0.7289, 4.005, -0.7289, 1.668, -0.7289, -0.6685, -0.7289, -3.005, 0.9716, -3.005, 2.177, -0.9943, 1.452, -0.9943, 1.452, -3.983, 2.177, -3.983, 1.45, 4.983, -0.7244, 4.983, -0.7244, -3.983, 1.45, -3.983, 1.45, -0.9943, 1.45, 1.994, -0.7244, 4.983, -2.899, 4.983, -2.899, -3.983, -0.7244, -3.983, 0.1954, -0.8586, 0.1766, -0.8527, 0.1923, -0.8675, 0.1072, -1.087, 0.1476, -0.944, 0.1852, -0.8799, 3.627, -0.9943, 2.902, -0.9943, 2.902, -3.983, 3.627, -3.983, 3.627, 4.983, 2.902, 4.983, 2.902, 1.994, 3.627, 1.994, 3.627, 1.994, 2.902, 1.994, 2.902, -0.9943, 3.627, -0.9943, 2.902, 4.983, 2.177, 4.983, 2.177, 1.994, 2.902, 1.994, 2.902, 1.994, 2.177, 1.994, 2.177, -0.9943, 2.902, -0.9943, 2.177, 4.983, 1.452, 4.983, 1.452, 1.994, 2.177, 1.994, 2.177, 1.994, 1.452, 1.994, 1.452, -0.9943, 2.177, -0.9943, 0.319, -0.4845, 0.3, -0.5341, 0.3411, -0.4237, 0.4608, -0.1939, 0.5528, 0.02801, 0.4986, -0.06276, 0.2041, -0.6902, 0.2728, -0.5854, 0.3313, -0.4451, 0.3145, -0.4767, 0.4329, -0.1963, 0.3313, -0.4451, 0.2728, -0.5854, 0.3065, -0.4955, 0.5094, -0.07734, 0.5316, 0.006984, 0.2633, -0.7429, 0.2758, -0.7318, 0.4554, -0.3101, 0.4662, -0.3247, 1.249, 0.9583, 0.9578, 0.182, 0.3644, -0.7234, 0.8511, 0.1238, 1.194, 0.6252, 1.357, 1.054, 0.2569, -0.7814, 0.2172, -0.8395, 0.2803, -0.7112, 0.2979, -0.671, 0.4176, -0.4413, 0.4052, -0.441, 0.5323, -0.1602, 0.5096, -0.2194, 0.2979, -0.671, 0.2803, -0.7112, 0.4052, -0.441, 0.4176, -0.4413, 0.08745, 0.1222, 0.08294, 0.1173, 0.2016, 0.3686, 0.2145, 0.403, 0.2803, -0.7112, 0.2713, -0.7241, 0.4007, -0.4459, 0.4052, -0.441, 0.4007, -0.4459, 0.3897, -0.4436, 0.4884, -0.2404, 0.5194, -0.1945, 0.2713, -0.7241, 0.2881, -0.6925, 0.3897, -0.4436, 0.4007, -0.4459, 0.5495, -0.1666, 0.4919, -0.2993, 0.4554, -0.3101, 0.5096, -0.2194, 0.5018, -0.1784, 0.532, -0.1559, 0.5194, -0.1945, 0.4884, -0.2404, 0.4566, -0.2951, 0.5018, -0.1784, 0.4884, -0.2404, 0.4662, -0.3247, 0.535, -0.05195, 0.4998, -0.04769, 0.5094, -0.07734, 0.4986, -0.06276, 0.5671, -0.08699, 0.5495, -0.1666, 0.5096, -0.2194, 0.5323, -0.1602, 0.532, -0.1559, 0.5671, -0.08699, 0.5323, -0.1602, 0.5194, -0.1945, 0.3093, 0.3396, 0.3944, 0.5588, 0.4193, 0.5868, 0.363, 0.4888, 0.1923, -0.8675, 0.2484, -0.7604, 0.2803, -0.7112, 0.2172, -0.8395, 0.2657, -0.7906, 0.1072, -1.087, 0.1609, -0.9375, 0.2713, -0.7241, 0.2915, -0.5131, 0.3088, -0.5433, 0.3145, -0.4767, 0.3234, -0.4638, 2.056, 1.031, -1.056, 1.031, -1.258, -0.5745, 2.258, -0.5745, 0.6843, 1.371, 0.6892, 1.374, 0.6886, 1.391, 0.6842, 1.399, 0.6421, 1.448, 0.6689, 1.426, 0.6842, 1.399, 0.6886, 1.391, 0.6894, 1.396, 0.6397, 1.487, -0.9592, -0.5745, 1.959, -0.5745, 2.258, 0.8902, -1.258, 0.8902, 0.2395, 1.575, 0.2359, 1.579, 0.2262, 1.603, 0.2207, 1.648, 0.2183, 1.687, 0.2382, 1.578, -1.356, 3.198, -1.361, -2.385, -1.168, -1.886, -1.163, 2.752, 2.549, 3.199, -1.356, 3.198, -1.163, 2.752, 2.356, 2.754, 2.548, -2.385, 2.549, 3.199, 2.356, 2.754, 2.355, -1.884, -1.361, -2.385, 2.548, -2.385, 2.355, -1.884, -1.168, -1.886, 0.2672, 1.591, 0.2678, 1.574, 0.2627, 1.56, 0.254, 1.558, 0.2542, 1.562, 0.268, 1.596, 1.959, 0.8902, -0.9592, 0.8902, -1.258, -0.5745, 2.258, -0.5745, 0.254, 1.558, 0.2511, 1.558, 0.2447, 1.566, 0.2395, 1.575, 0.2382, 1.578, 0.2542, 1.562, -1.056, -0.5745, 2.056, -0.5745, 2.258, 1.031, -1.258, 1.031, 0.6476, 1.403, 0.6726, 1.384, 0.6689, 1.426, 0.6421, 1.448, 0.6726, 1.384, 0.6843, 1.371, 0.6842, 1.399, 0.6689, 1.426, 0.6609, 1.375, 0.6661, 1.366, 0.6728, 1.361, 0.6573, 1.379, 0.6573, 1.379, 0.6728, 1.361, 0.6726, 1.384, 0.6476, 1.403, 0.6661, 1.366, 0.6725, 1.358, 0.6765, 1.352, 0.6728, 1.361, 0.2511, 1.558, 0.254, 1.558, 0.2627, 1.56, 0.2551, 1.552, 0.2551, 1.552, 0.2627, 1.56, 0.2678, 1.574, 0.2629, 1.571, 0.2696, 1.546, 0.2569, 1.549, 0.2181, -0.02638, 0.2485, -0.02638, 0.2468, -0.02422, 0.2197, -0.02422, 0.1963, 1.595, 0.1801, 1.586, 0.2993, 1.26, 0.3231, 1.26, 0.2569, 1.549, 0.2696, 1.546, 0.2743, 1.545, 0.2534, 1.54, 0.2253, 0.003628, 0.2177, 0.003301, 0.2193, 0.00226, 0.2253, 0.002517, 0.2177, 0.003301, 0.2181, -0.02638, 0.2197, -0.02422, 0.2193, 0.00226, 0.4241, 1.169, 0.4249, 1.168, 0.43, 1.155, 0.4132, 1.172, 0.7267, -3.59, 0.7968, -0.3748, 0.4284, -0.9677, 0.3823, -2.95, -1.306, -0.2678, -1.377, -3.473, -0.9161, -2.886, -0.8721, -0.9015, -0.4824, -2.91, -0.9161, -2.886, -1.377, -3.473, 0.7267, -3.59, 0.3823, -2.95, -0.04564, -2.942, 0.7968, -0.3748, -1.306, -0.2678, -0.8721, -0.9015, 0.4284, -0.9677, 0.3317, 1.217, 0.3314, 1.217, 0.3314, 1.215, 0.3313, 1.215, 0.2534, 1.54, 0.2743, 1.545, 0.2724, 1.544, 0.2585, 1.537, 0.2743, 1.545, 0.2747, 1.557, 0.2878, 1.548, 0.2724, 1.544, 0.1832, 1.604, 0.17, 1.608, 0.1801, 1.586, 0.1963, 1.595, 0.17, 1.608, 0.1638, 1.593, 0.1689, 1.576, 0.1801, 1.586, 0.2533, 1.541, 0.2534, 1.54, 0.2585, 1.537, 0.2448, 1.528, 0.1638, 1.593, 0.1618, 1.589, 0.1532, 1.575, 0.1689, 1.576, 0.2585, 1.537, 0.2724, 1.544, 0.3991, 1.193, 0.3952, 1.185, 0.2489, 0.003302, 0.2445, 0.003484, 0.2444, 0.002374, 0.2472, 0.00226, 0.1801, 1.586, 0.1689, 1.576, 0.28, 1.246, 0.2993, 1.26, 0.3314, 1.217, 0.3314, 1.216, 0.315, 1.227, 0.3199, 1.218, 0.2485, -0.02638, 0.2489, 0.003302, 0.2472, 0.00226, 0.2468, -0.02422, 0.1689, 1.576, 0.1532, 1.575, 0.261, 1.225, 0.28, 1.246, 0.3526, 1.177, 0.3952, 1.185, 0.4187, 1.052, 0.4174, 1.061, 0.4065, 1.179, 0.3991, 1.193, 0.4183, 1.165, 0.4164, 1.164, 0.3385, 1.203, 0.3293, 1.2, 0.3144, 1.16, 0.3452, 1.082, 0.3991, 1.193, 0.4147, 1.213, 0.4194, 1.165, 0.4183, 1.165, 0.4065, 1.179, 0.4132, 1.172, 0.3952, 1.185, 0.3991, 1.193, 0.4132, 1.172, 0.43, 1.155, 0.4367, 1.034, 0.4243, 1.048, 0.3334, 1.216, 0.3323, 1.215, 0.3293, 1.2, 0.3385, 1.203, 0.2724, 1.544, 0.2878, 1.548, 0.4147, 1.213, 0.3991, 1.193, 0.3323, 1.215, 0.3314, 1.215, 0.3244, 1.208, 0.3293, 1.2, 0.423, 1.169, 0.4241, 1.169, 0.4132, 1.172, 0.4065, 1.179, 0.2448, 1.528, 0.2585, 1.537, 0.3952, 1.185, 0.3526, 1.177, 0.3314, 1.215, 0.3314, 1.217, 0.3199, 1.218, 0.3244, 1.208, 0.3328, 1.095, 0.3452, 1.082, 0.3259, 1.108, 0.3272, 1.099, 0.4136, 1.163, 0.4164, 1.164, 0.4183, 1.165, 0.4194, 1.165, 0.3452, 1.082, 0.3144, 1.16, 0.3228, 1.168, 0.3259, 1.108, 0.4059, 1.113, 0.4073, 1.15, 0.4132, 1.154, 0.4144, 1.121, 0.4073, 1.15, 0.4136, 1.163, 0.4194, 1.165, 0.4132, 1.154, 0.3293, 1.2, 0.3244, 1.208, 0.3158, 1.198, 0.3144, 1.16, 0.28, 1.246, 0.261, 1.225, 0.3259, 1.108, 0.3228, 1.168, 0.3952, 1.185, 0.4132, 1.172, 0.4243, 1.048, 0.4187, 1.052, 0.3244, 1.208, 0.3199, 1.218, 0.3221, 1.211, 0.3158, 1.198, 0.2993, 1.26, 0.28, 1.246, 0.3228, 1.168, 0.3217, 1.202, 0.4114, 1.171, 0.4065, 1.179, 0.4164, 1.164, 0.4136, 1.163, 0.3231, 1.26, 0.2993, 1.26, 0.3217, 1.202, 0.3279, 1.212, 0.1223, 2.774, -1.703, 1.911, -0.002276, 0.7669, 0.3994, 0.9155, -1.703, 1.911, -1.594, -0.1807, -0.05373, 0.4974, -0.002276, 0.7669, 0.2912, 0.2508, -0.05373, 0.4974, -1.594, -0.1807, -0.2868, -1.109, 0.3835, 0.2864, 0.2912, 0.2508, -0.2868, -1.109, -0.01202, -1.203, 0.3994, 0.9155, 0.44, 0.8918, 0.282, 2.794, 0.1223, 2.774, -2.28, -1.391, -1.864, -1.408, -1.843, 2.043, -2.222, 2.058, 3.041, -1.395, 3.28, -1.392, 3.264, 2.058, 3.025, 2.056, 0.44, 0.8918, 0.4864, 0.8553, 0.3266, 2.784, 0.282, 2.794, -0.01202, -1.203, 0.02471, -1.202, 0.4295, 0.3236, 0.3835, 0.2864, 0.7019, 1.29, 0.6836, 1.29, 0.6836, 1.289, 0.7019, 1.289, 0.0, 0.0, 0.0, 0.0, 0.0, 0.0, 0.0, 0.0])
me_cube_002.materials.append(mat_creamconcretebrick)
me_cube_002.materials.append(mat_steel)
me_cube_002.materials.append(mat_grate)
me_cube_002.use_remesh_preserve_volume = False
me_cube_002.use_remesh_preserve_attributes = False
me_cube_002.use_mirror_vertex_groups = False
me_cube_002.update()

# ---- objects
ob_spot = bpy.data.objects.new('Spot', light_spot)
ob_sun_001 = bpy.data.objects.new('Sun.001', light_sun_002)
ob_sun = bpy.data.objects.new('Sun', light_sun_001)
ob_point = bpy.data.objects.new('Point', light_point_001)
ob_pendoor = bpy.data.objects.new('PenDoor', me_cube_001)
ob_raptorpen = bpy.data.objects.new('RaptorPen', me_cube)
ob_tower = bpy.data.objects.new('Tower', me_cube_002)
ob_lamp = bpy.data.objects.new('Lamp', light_lamp)
ob_camera = bpy.data.objects.new('Camera', cam_camera)

# ---- transforms, parenting, visibility, modifiers, constraints
ob_spot.location = (11.74, -19.98, 2.783)
ob_spot.rotation_euler = (1.814, 0.1289, 0.4044)
ob_spot.lineart.crease_threshold = 0.0
ob_sun_001.location = (-17.42, -8.795, 32.49)
ob_sun_001.rotation_euler = (6.808, -1.285, -0.7192)
ob_sun_001.lineart.crease_threshold = 0.0
ob_sun.location = (-10.77, -1.169, 0.1913)
ob_sun.rotation_euler = (-2.117, 0.2679, 0.7309)
ob_sun.hide_render = True
ob_sun.lineart.crease_threshold = 0.0
ob_point.location = (-9.792, -0.8323, 4.515)
ob_point.hide_render = True
ob_point.lineart.crease_threshold = 0.0
ob_pendoor.location = (-8.667, -0.207, 0.901)
ob_pendoor.hide_viewport = True
ob_pendoor.hide_render = True
ob_pendoor.lineart.crease_threshold = 0.0
ob_raptorpen.location = (-4.049, 0.0, 0.0)
ob_raptorpen.hide_viewport = True
ob_raptorpen.lineart.crease_threshold = 0.0
ob_tower.location = (5.803, 0.0, 2.651)
ob_tower.scale = (1.75, 1.75, 1.75)
ob_tower.lineart.crease_threshold = 0.0
ob_lamp.location = (0.0, 0.0, 0.0)
ob_lamp.rotation_euler = (0.6503, 0.05522, 1.866)
ob_lamp.lock_rotations_4d = False
ob_lamp.empty_display_type = 'ARROWS'
ob_lamp.color = (0.0, 0.0, 0.0, 0.0)
ob_lamp.hide_render = True
ob_lamp.lineart.crease_threshold = 0.0
ob_camera.location = (-32.02, -2.483, 5.585)
ob_camera.rotation_euler = (1.61, 0.01674, -1.408)
ob_camera.lock_rotations_4d = False
ob_camera.empty_display_type = 'ARROWS'
ob_camera.color = (0.0, 0.0, 0.0, 0.0)
ob_camera.hide_render = True
ob_camera.display_type = 'WIRE'
ob_camera.lineart.crease_threshold = 0.0

# ---- collection membership
col_collection_1.objects.link(ob_spot)
col_collection_1.objects.link(ob_sun_001)
col_collection_1.objects.link(ob_sun)
col_collection_1.objects.link(ob_point)
col_collection_1.objects.link(ob_pendoor)
col_collection_1.objects.link(ob_raptorpen)
col_collection_1.objects.link(ob_tower)
col_collection_1.objects.link(ob_lamp)
col_collection_1.objects.link(ob_camera)

# ---- scene / render settings (as saved in the file)
scene.camera = ob_camera
scene.frame_start = 1; scene.frame_end = 250; scene.frame_set(1)
scene.render.engine = 'BLENDER_EEVEE_NEXT'
scene.render.resolution_percentage = 50
scene.render.dither_intensity = 0.0
scene.cycles.use_denoising = False
scene.cycles.samples = 128
scene.cycles.sampling_pattern = 'TABULATED_SOBOL'
scene.cycles.light_sampling_threshold = 0.0
scene.cycles.use_adaptive_sampling = False
scene.cycles.use_light_tree = False
scene.cycles.blur_glossy = 0.0
scene.cycles.sample_clamp_indirect = 0.0
scene.view_settings.view_transform = 'Standard'
bpy.context.view_layer.update()
